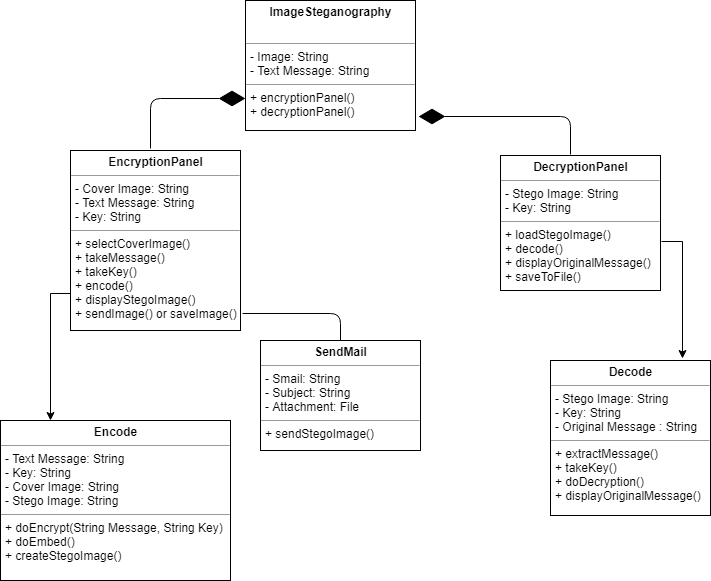

The diagram above was exported from draw.io. Its source (the exported page's mxGraphModel, read from the mxfile embedded in the PNG):
<mxGraphModel dx="840" dy="435" grid="1" gridSize="10" guides="1" tooltips="1" connect="1" arrows="1" fold="1" page="1" pageScale="1" pageWidth="850" pageHeight="1100" math="0" shadow="0">
  <root>
    <mxCell id="0" />
    <mxCell id="1" parent="0" />
    <mxCell id="qPuXmoEV_UDc_YC6A8aB-5" value="&lt;p style=&quot;margin: 0px ; margin-top: 4px ; text-align: center&quot;&gt;&lt;b&gt;ImageSteganography&lt;/b&gt;&lt;/p&gt;&lt;p style=&quot;margin: 0px ; margin-top: 4px ; text-align: center&quot;&gt;&lt;b&gt;&lt;br&gt;&lt;/b&gt;&lt;/p&gt;&lt;hr size=&quot;1&quot;&gt;&lt;p style=&quot;margin: 0px ; margin-left: 4px&quot;&gt;- Image: String&lt;/p&gt;&lt;p style=&quot;margin: 0px ; margin-left: 4px&quot;&gt;- Text Message: String&lt;/p&gt;&lt;hr size=&quot;1&quot;&gt;&lt;p style=&quot;margin: 0px ; margin-left: 4px&quot;&gt;+ encryptionPanel&lt;span&gt;()&lt;/span&gt;&lt;/p&gt;&lt;p style=&quot;margin: 0px ; margin-left: 4px&quot;&gt;&lt;span&gt;+ decryptionPanel()&amp;nbsp;&lt;/span&gt;&lt;/p&gt;" style="verticalAlign=top;align=left;overflow=fill;fontSize=12;fontFamily=Helvetica;html=1;" vertex="1" parent="1">
      <mxGeometry x="285" y="80" width="170" height="130" as="geometry" />
    </mxCell>
    <mxCell id="qPuXmoEV_UDc_YC6A8aB-34" style="edgeStyle=orthogonalEdgeStyle;rounded=0;orthogonalLoop=1;jettySize=auto;html=1;exitX=0.006;exitY=0.795;exitDx=0;exitDy=0;fontSize=13;exitPerimeter=0;" edge="1" parent="1" source="qPuXmoEV_UDc_YC6A8aB-7">
      <mxGeometry relative="1" as="geometry">
        <mxPoint x="90" y="500" as="targetPoint" />
      </mxGeometry>
    </mxCell>
    <mxCell id="qPuXmoEV_UDc_YC6A8aB-7" value="&lt;p style=&quot;margin: 0px ; margin-top: 4px ; text-align: center&quot;&gt;&lt;b&gt;EncryptionPanel&lt;/b&gt;&lt;/p&gt;&lt;hr size=&quot;1&quot;&gt;&lt;p style=&quot;margin: 0px ; margin-left: 4px&quot;&gt;- Cover Image: String&lt;/p&gt;&lt;p style=&quot;margin: 0px ; margin-left: 4px&quot;&gt;- Text Message: String&lt;/p&gt;&lt;p style=&quot;margin: 0px ; margin-left: 4px&quot;&gt;- Key: String&lt;/p&gt;&lt;hr size=&quot;1&quot;&gt;&lt;p style=&quot;margin: 0px ; margin-left: 4px&quot;&gt;+ selectCoverImage()&lt;/p&gt;&lt;p style=&quot;margin: 0px ; margin-left: 4px&quot;&gt;+ takeMessage()&lt;/p&gt;&lt;p style=&quot;margin: 0px ; margin-left: 4px&quot;&gt;+ takeKey()&lt;/p&gt;&lt;p style=&quot;margin: 0px ; margin-left: 4px&quot;&gt;+ encode()&lt;/p&gt;&lt;p style=&quot;margin: 0px ; margin-left: 4px&quot;&gt;+ displayStegoImage()&lt;/p&gt;&lt;p style=&quot;margin: 0px ; margin-left: 4px&quot;&gt;+ sendImage() or saveImage()&lt;/p&gt;" style="verticalAlign=top;align=left;overflow=fill;fontSize=12;fontFamily=Helvetica;html=1;" vertex="1" parent="1">
      <mxGeometry x="110" y="230" width="170" height="180" as="geometry" />
    </mxCell>
    <mxCell id="qPuXmoEV_UDc_YC6A8aB-43" value="" style="edgeStyle=orthogonalEdgeStyle;rounded=0;orthogonalLoop=1;jettySize=auto;html=1;fontSize=13;exitX=1.006;exitY=0.637;exitDx=0;exitDy=0;exitPerimeter=0;entryX=0.825;entryY=-0.013;entryDx=0;entryDy=0;entryPerimeter=0;" edge="1" parent="1" source="qPuXmoEV_UDc_YC6A8aB-8" target="qPuXmoEV_UDc_YC6A8aB-42">
      <mxGeometry relative="1" as="geometry" />
    </mxCell>
    <mxCell id="qPuXmoEV_UDc_YC6A8aB-8" value="&lt;p style=&quot;margin: 0px ; margin-top: 4px ; text-align: center&quot;&gt;&lt;b&gt;DecryptionPanel&lt;/b&gt;&lt;/p&gt;&lt;hr size=&quot;1&quot;&gt;&lt;p style=&quot;margin: 0px ; margin-left: 4px&quot;&gt;- Stego Image: String&lt;/p&gt;&lt;p style=&quot;margin: 0px ; margin-left: 4px&quot;&gt;- Key: String&lt;br&gt;&lt;/p&gt;&lt;hr size=&quot;1&quot;&gt;&lt;p style=&quot;margin: 0px ; margin-left: 4px&quot;&gt;+ loadStegoImage()&lt;/p&gt;&lt;p style=&quot;margin: 0px ; margin-left: 4px&quot;&gt;+ decode()&lt;/p&gt;&lt;p style=&quot;margin: 0px ; margin-left: 4px&quot;&gt;+ displayOriginalMessage()&lt;/p&gt;&lt;p style=&quot;margin: 0px ; margin-left: 4px&quot;&gt;+ saveToFile()&lt;/p&gt;" style="verticalAlign=top;align=left;overflow=fill;fontSize=12;fontFamily=Helvetica;html=1;" vertex="1" parent="1">
      <mxGeometry x="540" y="235" width="160" height="135" as="geometry" />
    </mxCell>
    <mxCell id="qPuXmoEV_UDc_YC6A8aB-42" value="&lt;p style=&quot;margin: 0px ; margin-top: 4px ; text-align: center&quot;&gt;&lt;b&gt;Decode&lt;/b&gt;&lt;/p&gt;&lt;hr size=&quot;1&quot;&gt;&lt;p style=&quot;margin: 0px ; margin-left: 4px&quot;&gt;- Stego Image: String&lt;/p&gt;&lt;p style=&quot;margin: 0px ; margin-left: 4px&quot;&gt;- Key: String&lt;/p&gt;&lt;p style=&quot;margin: 0px ; margin-left: 4px&quot;&gt;- Original Message : String&lt;/p&gt;&lt;hr size=&quot;1&quot;&gt;&lt;p style=&quot;margin: 0px ; margin-left: 4px&quot;&gt;&lt;span&gt;+ extractMessage()&lt;/span&gt;&lt;br&gt;&lt;/p&gt;&lt;p style=&quot;margin: 0px ; margin-left: 4px&quot;&gt;+ takeKey()&lt;/p&gt;&lt;p style=&quot;margin: 0px ; margin-left: 4px&quot;&gt;+ doDecryption()&lt;/p&gt;&lt;p style=&quot;margin: 0px ; margin-left: 4px&quot;&gt;+ displayOriginalMessage()&lt;/p&gt;" style="verticalAlign=top;align=left;overflow=fill;fontSize=12;fontFamily=Helvetica;html=1;" vertex="1" parent="1">
      <mxGeometry x="590" y="440" width="160" height="155" as="geometry" />
    </mxCell>
    <mxCell id="qPuXmoEV_UDc_YC6A8aB-31" value="" style="endArrow=diamondThin;endFill=1;endSize=24;html=1;fontSize=13;entryX=0;entryY=0.75;entryDx=0;entryDy=0;" edge="1" parent="1" target="qPuXmoEV_UDc_YC6A8aB-5">
      <mxGeometry width="160" relative="1" as="geometry">
        <mxPoint x="190" y="228" as="sourcePoint" />
        <mxPoint x="285" y="140" as="targetPoint" />
        <Array as="points">
          <mxPoint x="190" y="178" />
        </Array>
      </mxGeometry>
    </mxCell>
    <mxCell id="qPuXmoEV_UDc_YC6A8aB-32" value="" style="endArrow=diamondThin;endFill=1;endSize=24;html=1;fontSize=13;exitX=0.438;exitY=-0.006;exitDx=0;exitDy=0;entryX=1.018;entryY=0.892;entryDx=0;entryDy=0;entryPerimeter=0;exitPerimeter=0;" edge="1" parent="1" source="qPuXmoEV_UDc_YC6A8aB-8" target="qPuXmoEV_UDc_YC6A8aB-5">
      <mxGeometry width="160" relative="1" as="geometry">
        <mxPoint x="500" y="230" as="sourcePoint" />
        <mxPoint x="595" y="178" as="targetPoint" />
        <Array as="points">
          <mxPoint x="610" y="196" />
        </Array>
      </mxGeometry>
    </mxCell>
    <mxCell id="qPuXmoEV_UDc_YC6A8aB-35" value="&lt;p style=&quot;margin: 0px ; margin-top: 4px ; text-align: center&quot;&gt;&lt;b&gt;Encode&lt;/b&gt;&lt;/p&gt;&lt;hr size=&quot;1&quot;&gt;&lt;p style=&quot;margin: 0px ; margin-left: 4px&quot;&gt;&lt;span&gt;- Text Message: String&lt;/span&gt;&lt;br&gt;&lt;/p&gt;&lt;p style=&quot;margin: 0px ; margin-left: 4px&quot;&gt;- Key: String&lt;/p&gt;&lt;p style=&quot;margin: 0px ; margin-left: 4px&quot;&gt;- Cover Image: String&lt;/p&gt;&lt;p style=&quot;margin: 0px ; margin-left: 4px&quot;&gt;- Stego Image: String&lt;/p&gt;&lt;hr size=&quot;1&quot;&gt;&lt;p style=&quot;margin: 0px ; margin-left: 4px&quot;&gt;+ doEncrypt(String Message, String Key)&lt;/p&gt;&lt;p style=&quot;margin: 0px ; margin-left: 4px&quot;&gt;+ doEmbed()&lt;/p&gt;&lt;p style=&quot;margin: 0px ; margin-left: 4px&quot;&gt;+ createStegoImage()&lt;/p&gt;" style="verticalAlign=top;align=left;overflow=fill;fontSize=12;fontFamily=Helvetica;html=1;" vertex="1" parent="1">
      <mxGeometry x="40" y="500" width="230" height="160" as="geometry" />
    </mxCell>
    <mxCell id="qPuXmoEV_UDc_YC6A8aB-38" value="&lt;p style=&quot;margin: 0px ; margin-top: 4px ; text-align: center&quot;&gt;&lt;b&gt;SendMail&lt;/b&gt;&lt;/p&gt;&lt;hr size=&quot;1&quot;&gt;&lt;p style=&quot;margin: 0px ; margin-left: 4px&quot;&gt;- Smail: String&lt;/p&gt;&lt;p style=&quot;margin: 0px ; margin-left: 4px&quot;&gt;- Subject: String&lt;/p&gt;&lt;p style=&quot;margin: 0px ; margin-left: 4px&quot;&gt;- Attachment: File&lt;/p&gt;&lt;hr size=&quot;1&quot;&gt;&lt;p style=&quot;margin: 0px ; margin-left: 4px&quot;&gt;+ sendStegoImage()&lt;/p&gt;" style="verticalAlign=top;align=left;overflow=fill;fontSize=12;fontFamily=Helvetica;html=1;" vertex="1" parent="1">
      <mxGeometry x="300" y="420" width="160" height="110" as="geometry" />
    </mxCell>
    <mxCell id="qPuXmoEV_UDc_YC6A8aB-39" value="" style="endArrow=none;html=1;edgeStyle=orthogonalEdgeStyle;fontSize=13;exitX=1.013;exitY=0.906;exitDx=0;exitDy=0;exitPerimeter=0;entryX=0.5;entryY=0;entryDx=0;entryDy=0;" edge="1" parent="1" source="qPuXmoEV_UDc_YC6A8aB-7" target="qPuXmoEV_UDc_YC6A8aB-38">
      <mxGeometry relative="1" as="geometry">
        <mxPoint x="290" y="350" as="sourcePoint" />
        <mxPoint x="450" y="350" as="targetPoint" />
      </mxGeometry>
    </mxCell>
  </root>
</mxGraphModel>